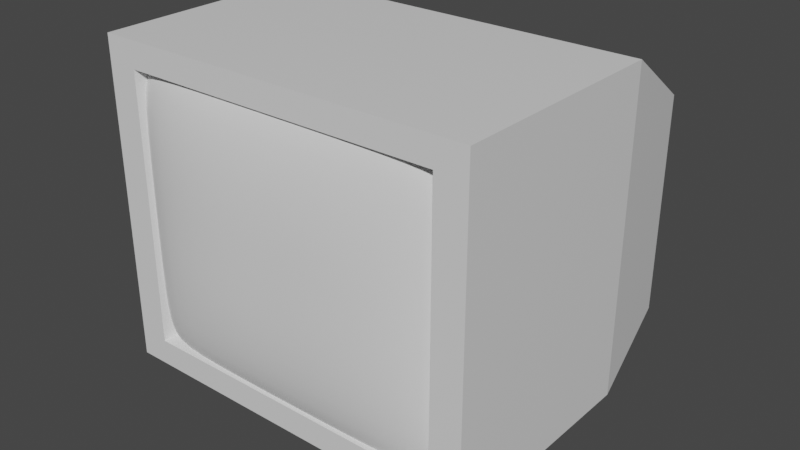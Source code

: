 # Source: oldDisplay.blend  (saved by Blender 2.83.18; exported with 4.5.12 LTS)
import bpy
from mathutils import Matrix  # noqa: F401  (used for matrix-valued properties, if any)

bpy.ops.wm.read_factory_settings(use_empty=True)
scene = bpy.context.scene
scene.name = 'Scene'

# ---- collections
col_collection = bpy.data.collections.new('Collection'); scene.collection.children.link(col_collection)

# ---- materials (node trees are filled in below, after node groups)
mat_material = bpy.data.materials.new('Material')
mat_material.alpha_threshold = 0.0
mat_material.use_transparent_shadow = False
mat_material.line_color = (0.0, 0.0, 0.0, 1.0)

# ---- material node trees
mat_material.use_nodes = True; mat_material.node_tree.nodes.clear()
_N = mat_material.node_tree.nodes; _L = mat_material.node_tree.links
n0 = _N.new('ShaderNodeOutputMaterial'); n0.name = 'Material Output'; n0.location = (300, 300)
n1 = _N.new('ShaderNodeBsdfPrincipled'); n1.name = 'Principled BSDF'; n1.location = (10, 300)
n1.distribution = 'GGX'
n1.subsurface_method = 'BURLEY'
n1.inputs[2].default_value = 0.4
n1.inputs[3].default_value = 1.45
n1.inputs[27].default_value = (0.0, 0.0, 0.0, 1.0)
n1.inputs[28].default_value = 1.0
_L.new(n1.outputs[0], n0.inputs[0])
n0.is_active_output = True

# ---- world
world_world = bpy.data.worlds.new('World'); scene.world = world_world
world_world.use_nodes = True; world_world.node_tree.nodes.clear()
_N = world_world.node_tree.nodes; _L = world_world.node_tree.links
n0 = _N.new('ShaderNodeOutputWorld'); n0.name = 'World Output'; n0.location = (300, 300)
n1 = _N.new('ShaderNodeBackground'); n1.name = 'Background'; n1.location = (10, 300)
n1.inputs[0].default_value = (0.05088, 0.05088, 0.05088, 1.0)
_L.new(n1.outputs[0], n0.inputs[0])
n0.is_active_output = True
world_world.color = (0.05088, 0.05088, 0.05088)
world_world.use_sun_shadow = False
world_world.sun_shadow_jitter_overblur = 0.0

# ---- meshes
me_cube = bpy.data.meshes.new('Cube')
me_cube.from_pydata([(1.0, 0.1877, 1.0), (1.0, 0.1877, -1.0), (1.0, -1.0, 1.0), (1.0, -1.0, -1.0), (-1.0, 0.1877, 1.0), (-1.0, 0.1877, -1.0), (-1.0, -1.0, 1.0), (-1.0, -1.0, -1.0), (0.9103, 0.7211, -0.7571), (-0.9103, 0.7211, -0.7571), (0.9103, 0.7211, 0.6096), (-0.9103, 0.7211, 0.6096), (0.8143, 0.7211, -0.6722), (-0.8143, 0.7211, -0.6722), (0.8143, 0.7211, -0.1597), (-0.8143, 0.7211, -0.1597), (0.7404, 0.5998, -0.6131), (-0.7404, 0.5998, -0.6131), (0.7404, 0.5998, -0.2188), (-0.7404, 0.5998, -0.2188), (-0.8393, -1.0, -0.8393), (-0.8393, -1.0, 0.8393), (0.8393, -1.0, 0.8393), (0.8393, -1.0, -0.8393), (-0.7498, -0.6836, -0.7498), (-0.7498, -0.6836, 0.7498), (0.7498, -0.6836, 0.7498), (0.7498, -0.6836, -0.7498), (-0.6235, 0.1116, -1.0), (-0.6235, -0.6195, -1.0), (0.6235, 0.1116, -1.0), (0.6235, -0.6195, -1.0), (-0.6235, 0.1116, -1.102), (-0.6235, -0.6195, -1.102), (0.6235, 0.1116, -1.102), (0.6235, -0.6195, -1.102), (-0.6634, 0.1612, -1.159), (-0.6634, -0.6691, -1.159), (0.6634, 0.1612, -1.159), (0.6634, -0.6691, -1.159), (-0.6634, 0.1612, -1.26), (-0.6634, -0.6691, -1.26), (0.6634, 0.1612, -1.26), (0.6634, -0.6691, -1.26)], [], [(0, 4, 6, 2), (3, 2, 22, 23), (7, 6, 4, 5), (7, 5, 28, 29), (1, 0, 2, 3), (0, 1, 8, 10), (11, 10, 14, 15), (5, 4, 11, 9), (1, 5, 9, 8), (4, 0, 10, 11), (13, 15, 19, 17), (10, 8, 12, 14), (9, 11, 15, 13), (8, 9, 13, 12), (17, 19, 18, 16), (12, 13, 17, 16), (15, 14, 18, 19), (14, 12, 16, 18), (23, 22, 26, 27), (6, 7, 20, 21), (7, 3, 23, 20), (2, 6, 21, 22), (27, 26, 25, 24), (22, 21, 25, 26), (21, 20, 24, 25), (20, 23, 27, 24), (30, 31, 35, 34), (1, 3, 31, 30), (5, 1, 30, 28), (3, 7, 29, 31), (35, 33, 37, 39), (28, 30, 34, 32), (31, 29, 33, 35), (29, 28, 32, 33), (39, 37, 41, 43), (33, 32, 36, 37), (34, 35, 39, 38), (32, 34, 38, 36), (40, 42, 43, 41), (37, 36, 40, 41), (38, 39, 43, 42), (36, 38, 42, 40)])
_uv = me_cube.uv_layers.new(name='UVMap')
_uv.uv.foreach_set('vector', [0.625, 0.5, 0.875, 0.5, 0.875, 0.75, 0.625, 0.75, 0.375, 0.75, 0.625, 0.75, 0.625, 0.75, 0.375, 0.75, 0.375, 0.0, 0.625, 0.0, 0.625, 0.25, 0.375, 0.25, 0.375, 0.0, 0.375, 0.25, 0.375, 0.25, 0.375, 0.0, 0.375, 0.5, 0.625, 0.5, 0.625, 0.75, 0.375, 0.75, 0.625, 0.5, 0.375, 0.5, 0.375, 0.5, 0.625, 0.5, 0.875, 0.5, 0.625, 0.5, 0.625, 0.5, 0.875, 0.5, 0.375, 0.25, 0.625, 0.25, 0.625, 0.25, 0.375, 0.25, 0.375, 0.5, 0.125, 0.5, 0.125, 0.5, 0.375, 0.5, 0.875, 0.5, 0.625, 0.5, 0.625, 0.5, 0.875, 0.5, 0.375, 0.25, 0.625, 0.25, 0.625, 0.25, 0.375, 0.25, 0.625, 0.5, 0.375, 0.5, 0.375, 0.5, 0.625, 0.5, 0.375, 0.25, 0.625, 0.25, 0.625, 0.25, 0.375, 0.25, 0.375, 0.5, 0.125, 0.5, 0.125, 0.5, 0.375, 0.5, 0.375, 0.25, 0.625, 0.25, 0.625, 0.5, 0.375, 0.5, 0.375, 0.5, 0.125, 0.5, 0.125, 0.5, 0.375, 0.5, 0.875, 0.5, 0.625, 0.5, 0.625, 0.5, 0.875, 0.5, 0.625, 0.5, 0.375, 0.5, 0.375, 0.5, 0.625, 0.5, 0.375, 0.75, 0.625, 0.75, 0.625, 0.75, 0.375, 0.75, 0.625, 0.0, 0.375, 0.0, 0.375, 0.0, 0.625, 0.0, 0.125, 0.75, 0.375, 0.75, 0.375, 0.75, 0.125, 0.75, 0.625, 0.75, 0.875, 0.75, 0.875, 0.75, 0.625, 0.75, 0.375, 0.75, 0.625, 0.75, 0.625, 1.0, 0.375, 1.0, 0.625, 0.75, 0.875, 0.75, 0.875, 0.75, 0.625, 0.75, 0.625, 0.0, 0.375, 0.0, 0.375, 0.0, 0.625, 0.0, 0.125, 0.75, 0.375, 0.75, 0.375, 0.75, 0.125, 0.75, 0.375, 0.5, 0.375, 0.75, 0.375, 0.75, 0.375, 0.5, 0.375, 0.5, 0.375, 0.75, 0.375, 0.75, 0.375, 0.5, 0.125, 0.5, 0.375, 0.5, 0.375, 0.5, 0.125, 0.5, 0.375, 0.75, 0.125, 0.75, 0.125, 0.75, 0.375, 0.75, 0.375, 0.75, 0.125, 0.75, 0.125, 0.75, 0.375, 0.75, 0.125, 0.5, 0.375, 0.5, 0.375, 0.5, 0.125, 0.5, 0.375, 0.75, 0.125, 0.75, 0.125, 0.75, 0.375, 0.75, 0.375, 0.0, 0.375, 0.25, 0.375, 0.25, 0.375, 0.0, 0.375, 0.75, 0.125, 0.75, 0.125, 0.75, 0.375, 0.75, 0.375, 0.0, 0.375, 0.25, 0.375, 0.25, 0.375, 0.0, 0.375, 0.5, 0.375, 0.75, 0.375, 0.75, 0.375, 0.5, 0.125, 0.5, 0.375, 0.5, 0.375, 0.5, 0.125, 0.5, 0.125, 0.5, 0.375, 0.5, 0.375, 0.75, 0.125, 0.75, 0.375, 0.0, 0.375, 0.25, 0.375, 0.25, 0.375, 0.0, 0.375, 0.5, 0.375, 0.75, 0.375, 0.75, 0.375, 0.5, 0.125, 0.5, 0.375, 0.5, 0.375, 0.5, 0.125, 0.5])
me_cube.materials.append(mat_material)
me_cube.use_remesh_preserve_volume = False
me_cube.use_remesh_preserve_attributes = False
me_cube.use_mirror_vertex_groups = False
me_cube.update()
me_cube_001 = bpy.data.meshes.new('Cube.001')
me_cube_001.from_pydata([(-1.0, -1.0, -1.0), (-1.0, -1.0, 1.0), (-1.0, 1.0, -1.0), (-1.0, 1.0, 1.0), (1.0, -1.0, -1.0), (1.0, -1.0, 1.0), (1.0, 1.0, -1.0), (1.0, 1.0, 1.0), (-1.0, -1.0, 0.003875), (-1.0, 1.0, 0.003875), (1.0, 1.0, 0.003875), (1.0, -1.0, 0.003875), (-1.0, -1.0, 0.5058), (-1.0, 1.0, 0.5058), (1.0, 1.0, 0.5058), (1.0, -1.0, 0.5058), (-1.0, 1.0, -0.4981), (1.0, 1.0, -0.4981), (1.0, -1.0, -0.4981), (-1.0, -1.0, -0.4981), (0.0, 1.0, -1.0), (0.0, 1.0, 1.0), (0.0, -1.0, -1.0), (0.0, -1.0, 1.0), (0.0, -1.707, 0.003875), (0.0, 1.0, 0.003875), (0.0, -1.707, 0.5058), (0.0, 1.0, 0.5058), (0.0, 1.0, -0.4981), (0.0, -1.707, -0.4981), (0.5, 1.0, 1.0), (0.5, -1.0, -1.0), (0.5, 1.0, 0.003875), (0.5, 1.0, 0.5058), (0.5, 1.0, -0.4981), (0.5, 1.0, -1.0), (0.5, -1.0, 1.0), (0.5, -1.707, 0.003875), (0.5, -1.707, 0.5058), (0.5, -1.707, -0.4981), (-0.5, 1.0, -1.0), (-0.5, -1.0, 1.0), (-0.5, -1.707, 0.003875), (-0.5, -1.707, 0.5058), (-0.5, -1.707, -0.4981), (-0.5, 1.0, 1.0), (-0.5, -1.0, -1.0), (-0.5, 1.0, 0.003875), (-0.5, 1.0, 0.5058), (-0.5, 1.0, -0.4981)], [], [(12, 1, 3, 13), (33, 30, 7, 14), (14, 7, 5, 15), (43, 41, 1, 12), (35, 6, 4, 31), (45, 3, 1, 41), (44, 42, 8, 19), (17, 10, 11, 18), (34, 32, 10, 17), (19, 8, 9, 16), (42, 43, 12, 8), (10, 14, 15, 11), (32, 33, 14, 10), (8, 12, 13, 9), (0, 19, 16, 2), (35, 34, 17, 6), (6, 17, 18, 4), (46, 44, 19, 0), (31, 39, 29, 22), (40, 49, 28, 20), (47, 48, 27, 25), (37, 38, 26, 24), (49, 47, 25, 28), (39, 37, 24, 29), (30, 21, 23, 36), (40, 20, 22, 46), (38, 36, 23, 26), (48, 45, 21, 27), (15, 5, 36, 38), (7, 30, 36, 5), (18, 11, 37, 39), (11, 15, 38, 37), (4, 18, 39, 31), (20, 28, 34, 35), (25, 27, 33, 32), (28, 25, 32, 34), (20, 35, 31, 22), (27, 21, 30, 33), (13, 3, 45, 48), (2, 40, 46, 0), (16, 9, 47, 49), (9, 13, 48, 47), (2, 16, 49, 40), (22, 29, 44, 46), (24, 26, 43, 42), (29, 24, 42, 44), (21, 45, 41, 23), (26, 23, 41, 43)])
me_cube_001.polygons.foreach_set('use_smooth', [True] * 48)
_uv = me_cube_001.uv_layers.new(name='UVMap')
_uv.uv.foreach_set('vector', [0.5632, 0.0, 0.625, 0.0, 0.625, 0.25, 0.5632, 0.25, 0.5632, 0.4375, 0.625, 0.4375, 0.625, 0.5, 0.5632, 0.5, 0.5632, 0.5, 0.625, 0.5, 0.625, 0.75, 0.5632, 0.75, 0.5632, 0.9375, 0.625, 0.9375, 0.625, 1.0, 0.5632, 1.0, 0.3125, 0.5, 0.375, 0.5, 0.375, 0.75, 0.3125, 0.75, 0.8125, 0.5, 0.875, 0.5, 0.875, 0.75, 0.8125, 0.75, 0.4377, 0.9375, 0.5005, 0.9375, 0.5005, 1.0, 0.4377, 1.0, 0.4377, 0.5, 0.5005, 0.5, 0.5005, 0.75, 0.4377, 0.75, 0.4377, 0.4375, 0.5005, 0.4375, 0.5005, 0.5, 0.4377, 0.5, 0.4377, 0.0, 0.5005, 0.0, 0.5005, 0.25, 0.4377, 0.25, 0.5005, 0.9375, 0.5632, 0.9375, 0.5632, 1.0, 0.5005, 1.0, 0.5005, 0.5, 0.5632, 0.5, 0.5632, 0.75, 0.5005, 0.75, 0.5005, 0.4375, 0.5632, 0.4375, 0.5632, 0.5, 0.5005, 0.5, 0.5005, 0.0, 0.5632, 0.0, 0.5632, 0.25, 0.5005, 0.25, 0.375, 0.0, 0.4377, 0.0, 0.4377, 0.25, 0.375, 0.25, 0.375, 0.4375, 0.4377, 0.4375, 0.4377, 0.5, 0.375, 0.5, 0.375, 0.5, 0.4377, 0.5, 0.4377, 0.75, 0.375, 0.75, 0.375, 0.9375, 0.4377, 0.9375, 0.4377, 1.0, 0.375, 1.0, 0.375, 0.8125, 0.4377, 0.8125, 0.4377, 0.875, 0.375, 0.875, 0.375, 0.3125, 0.4377, 0.3125, 0.4377, 0.375, 0.375, 0.375, 0.5005, 0.3125, 0.5632, 0.3125, 0.5632, 0.375, 0.5005, 0.375, 0.5005, 0.8125, 0.5632, 0.8125, 0.5632, 0.875, 0.5005, 0.875, 0.4377, 0.3125, 0.5005, 0.3125, 0.5005, 0.375, 0.4377, 0.375, 0.4377, 0.8125, 0.5005, 0.8125, 0.5005, 0.875, 0.4377, 0.875, 0.6875, 0.5, 0.75, 0.5, 0.75, 0.75, 0.6875, 0.75, 0.1875, 0.5, 0.25, 0.5, 0.25, 0.75, 0.1875, 0.75, 0.5632, 0.8125, 0.625, 0.8125, 0.625, 0.875, 0.5632, 0.875, 0.5632, 0.3125, 0.625, 0.3125, 0.625, 0.375, 0.5632, 0.375, 0.5632, 0.75, 0.625, 0.75, 0.625, 0.8125, 0.5632, 0.8125, 0.625, 0.5, 0.6875, 0.5, 0.6875, 0.75, 0.625, 0.75, 0.4377, 0.75, 0.5005, 0.75, 0.5005, 0.8125, 0.4377, 0.8125, 0.5005, 0.75, 0.5632, 0.75, 0.5632, 0.8125, 0.5005, 0.8125, 0.375, 0.75, 0.4377, 0.75, 0.4377, 0.8125, 0.375, 0.8125, 0.375, 0.375, 0.4377, 0.375, 0.4377, 0.4375, 0.375, 0.4375, 0.5005, 0.375, 0.5632, 0.375, 0.5632, 0.4375, 0.5005, 0.4375, 0.4377, 0.375, 0.5005, 0.375, 0.5005, 0.4375, 0.4377, 0.4375, 0.25, 0.5, 0.3125, 0.5, 0.3125, 0.75, 0.25, 0.75, 0.5632, 0.375, 0.625, 0.375, 0.625, 0.4375, 0.5632, 0.4375, 0.5632, 0.25, 0.625, 0.25, 0.625, 0.3125, 0.5632, 0.3125, 0.125, 0.5, 0.1875, 0.5, 0.1875, 0.75, 0.125, 0.75, 0.4377, 0.25, 0.5005, 0.25, 0.5005, 0.3125, 0.4377, 0.3125, 0.5005, 0.25, 0.5632, 0.25, 0.5632, 0.3125, 0.5005, 0.3125, 0.375, 0.25, 0.4377, 0.25, 0.4377, 0.3125, 0.375, 0.3125, 0.375, 0.875, 0.4377, 0.875, 0.4377, 0.9375, 0.375, 0.9375, 0.5005, 0.875, 0.5632, 0.875, 0.5632, 0.9375, 0.5005, 0.9375, 0.4377, 0.875, 0.5005, 0.875, 0.5005, 0.9375, 0.4377, 0.9375, 0.75, 0.5, 0.8125, 0.5, 0.8125, 0.75, 0.75, 0.75, 0.5632, 0.875, 0.625, 0.875, 0.625, 0.9375, 0.5632, 0.9375])
me_cube_001.use_remesh_fix_poles = True
me_cube_001.use_remesh_preserve_attributes = False
me_cube_001.use_mirror_vertex_groups = False
me_cube_001.update()
me_cube_002 = bpy.data.meshes.new('Cube.002')
me_cube_002.from_pydata([(-1.0, -1.0, -1.0), (-1.0, -1.0, 1.0), (-0.9902, 1.0, -0.9902), (-0.9902, 1.0, 0.9902), (1.0, -1.0, -1.0), (1.0, -1.0, 1.0), (0.9902, 1.0, -0.9902), (0.9902, 1.0, 0.9902), (-0.8471, 1.0, 0.763), (-0.8471, 1.0, -0.763), (0.8471, 1.0, -0.763), (0.8471, 1.0, 0.763), (-0.7782, 0.8922, 0.7009), (-0.7782, 0.8922, -0.7009), (0.7782, 0.8922, -0.7009), (0.7782, 0.8922, 0.7009)], [], [(0, 1, 3, 2), (6, 2, 9, 10), (6, 7, 5, 4), (4, 5, 1, 0), (2, 6, 4, 0), (7, 3, 1, 5), (11, 10, 14, 15), (3, 7, 11, 8), (2, 3, 8, 9), (7, 6, 10, 11), (13, 12, 15, 14), (10, 9, 13, 14), (8, 11, 15, 12), (9, 8, 12, 13)])
_uv = me_cube_002.uv_layers.new(name='UVMap')
_uv.uv.foreach_set('vector', [0.375, 0.0, 0.625, 0.0, 0.625, 0.25, 0.375, 0.25, 0.375, 0.5, 0.125, 0.5, 0.125, 0.5, 0.375, 0.5, 0.375, 0.5, 0.625, 0.5, 0.625, 0.75, 0.375, 0.75, 0.375, 0.75, 0.625, 0.75, 0.625, 1.0, 0.375, 1.0, 0.125, 0.5, 0.375, 0.5, 0.375, 0.75, 0.125, 0.75, 0.625, 0.5, 0.875, 0.5, 0.875, 0.75, 0.625, 0.75, 0.625, 0.5, 0.375, 0.5, 0.375, 0.5, 0.625, 0.5, 0.875, 0.5, 0.625, 0.5, 0.625, 0.5, 0.875, 0.5, 0.375, 0.25, 0.625, 0.25, 0.625, 0.25, 0.375, 0.25, 0.625, 0.5, 0.375, 0.5, 0.375, 0.5, 0.625, 0.5, 0.375, 0.25, 0.625, 0.25, 0.625, 0.5, 0.375, 0.5, 0.375, 0.5, 0.125, 0.5, 0.125, 0.5, 0.375, 0.5, 0.875, 0.5, 0.625, 0.5, 0.625, 0.5, 0.875, 0.5, 0.375, 0.25, 0.625, 0.25, 0.625, 0.25, 0.375, 0.25])
me_cube_002.use_remesh_fix_poles = True
me_cube_002.use_remesh_preserve_attributes = False
me_cube_002.use_mirror_vertex_groups = False
me_cube_002.update()

# ---- objects
ob_cube = bpy.data.objects.new('Cube', me_cube)
ob_cube_001 = bpy.data.objects.new('Cube.001', me_cube_001)
ob_cube_002 = bpy.data.objects.new('Cube.002', me_cube_002)

# ---- transforms, parenting, visibility, modifiers, constraints
ob_cube.location = (0.0, 0.0, 0.0)
ob_cube.scale = (1.0, 1.0, 0.8451)
ob_cube.lock_rotations_4d = False
ob_cube.empty_display_type = 'ARROWS'
ob_cube.lineart.crease_threshold = 0.0
ob_cube_001.location = (0.0, -0.8618, 0.0)
ob_cube_001.scale = (0.9295, 0.1234, 0.8121)
ob_cube_001.lineart.crease_threshold = 0.0
_m = ob_cube_001.modifiers.new('Subdivision', 'SUBSURF')
_m.uv_smooth = 'PRESERVE_CORNERS'
ob_cube_002.location = (0.8798, -0.9666, -0.7779)
ob_cube_002.scale = (-0.08481, -0.04552, -0.04552)
ob_cube_002.lineart.crease_threshold = 0.0

# ---- collection membership
col_collection.objects.link(ob_cube)
col_collection.objects.link(ob_cube_001)
col_collection.objects.link(ob_cube_002)

# ---- scene / render settings (as saved in the file)
scene.frame_start = 1; scene.frame_end = 250; scene.frame_set(1)
scene.render.engine = 'BLENDER_EEVEE_NEXT'
scene.cycles.use_denoising = False
scene.cycles.samples = 128
scene.cycles.sampling_pattern = 'TABULATED_SOBOL'
scene.cycles.use_adaptive_sampling = False
scene.cycles.use_light_tree = False
scene.view_settings.view_transform = 'Filmic'
bpy.context.view_layer.update()

# ---- added for rendering (the .blend has no active camera and no usable light): camera, sun
cam_auto = bpy.data.cameras.new('AutoCamera')
cam_auto.lens = 50.0
cam_auto.sensor_width = 36.0
cam_auto.clip_end = 1000.0
ob_auto_camera = bpy.data.objects.new('AutoCamera', cam_auto)
scene.collection.objects.link(ob_auto_camera)
ob_auto_camera.location = (3.04953, -3.83511, 2.32989)
ob_auto_camera.rotation_euler = (1.09748, -7.21219e-08, 0.694738)
scene.camera = ob_auto_camera
light_auto_sun = bpy.data.lights.new('AutoSun', 'SUN')
light_auto_sun.energy = 3.0
light_auto_sun.angle = 0.0523599
ob_auto_sun = bpy.data.objects.new('AutoSun', light_auto_sun)
scene.collection.objects.link(ob_auto_sun)
ob_auto_sun.rotation_euler = (0.872665, 0.174533, 0.523599)
bpy.context.view_layer.update()
